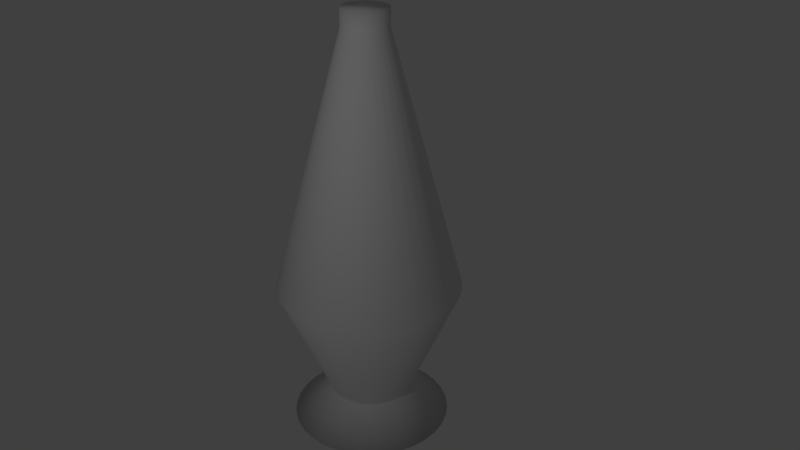 # Source: lavalamp.blend  (saved by Blender 2.78.0; exported with 4.5.12 LTS)
import bpy
from mathutils import Matrix  # noqa: F401  (used for matrix-valued properties, if any)

bpy.ops.wm.read_factory_settings(use_empty=True)
scene = bpy.context.scene
scene.name = 'Scene'

# ---- collections
col_collection_1 = bpy.data.collections.new('Collection 1'); scene.collection.children.link(col_collection_1)

# ---- materials (node trees are filled in below, after node groups)
mat_lavalampmaterial = bpy.data.materials.new('LavaLampMaterial')
mat_lavalampmaterial.alpha_threshold = 0.0
mat_lavalampmaterial.use_transparent_shadow = False
mat_lavalampmaterial.roughness = 0.5
mat_lava = bpy.data.materials.new('Lava')
mat_lava.alpha_threshold = 0.0
mat_lava.use_transparent_shadow = False
mat_lava.roughness = 0.5

# ---- material node trees

# ---- world
world_world = bpy.data.worlds.new('World'); scene.world = world_world
world_world.color = (0.05088, 0.05088, 0.05088)
world_world.use_sun_shadow = False
world_world.sun_shadow_jitter_overblur = 0.0
world_world.cycles.sampling_method = 'MANUAL'

# ---- cameras
cam_camera = bpy.data.cameras.new('Camera')
cam_camera.clip_end = 100.0
cam_camera.lens = 35.0
cam_camera.sensor_width = 32.0
cam_camera.sensor_height = 18.0
cam_camera.ortho_scale = 7.314
cam_camera.dof.focus_distance = 0.0
cam_camera.dof.aperture_fstop = 128.0

# ---- lights
light_lamp = bpy.data.lights.new('Lamp', 'POINT')
light_lamp.transmission_factor = 0.0
light_lamp.cutoff_distance = 30.0
light_lamp.energy = 100.0
light_lamp.shadow_buffer_clip_start = 1.001
light_lamp.shadow_soft_size = 0.1
light_lamp.shadow_maximum_resolution = 0.006
light_lamp.use_absolute_resolution = True

# ---- meshes
me_cylinder = bpy.data.meshes.new('Cylinder')
me_cylinder.from_pydata([(8.586e-08, 0.5468, -0.3904), (4.228e-08, 1.213, 1.161), (0.1067, 0.5363, -0.3904), (0.2367, 1.19, 1.161), (0.2093, 0.5052, -0.3904), (0.4643, 1.121, 1.161), (0.3038, 0.4547, -0.3904), (0.6741, 1.009, 1.161), (0.3867, 0.3867, -0.3904), (0.8579, 0.8579, 1.161), (0.4547, 0.3038, -0.3904), (1.009, 0.6741, 1.161), (0.5052, 0.2093, -0.3904), (1.121, 0.4643, 1.161), (0.5363, 0.1067, -0.3904), (1.19, 0.2367, 1.161), (0.5468, 1.937e-07, -0.3904), (1.213, 7.555e-08, 1.161), (0.5363, -0.1067, -0.3904), (1.19, -0.2367, 1.161), (0.5052, -0.2093, -0.3904), (1.121, -0.4643, 1.161), (0.4547, -0.3038, -0.3904), (1.009, -0.6741, 1.161), (0.3867, -0.3867, -0.3904), (0.8579, -0.8579, 1.161), (0.3038, -0.4547, -0.3904), (0.6741, -1.009, 1.161), (0.2093, -0.5052, -0.3904), (0.4643, -1.121, 1.161), (0.1067, -0.5363, -0.3904), (0.2367, -1.19, 1.161), (-1.155e-07, -0.5468, -0.3904), (-4.047e-07, -1.213, 1.161), (-0.1067, -0.5363, -0.3904), (-0.2367, -1.19, 1.161), (-0.2093, -0.5052, -0.3904), (-0.4643, -1.121, 1.161), (-0.3038, -0.4547, -0.3904), (-0.6741, -1.009, 1.161), (-0.3867, -0.3867, -0.3904), (-0.8579, -0.8579, 1.161), (-0.4547, -0.3038, -0.3904), (-1.009, -0.6741, 1.161), (-0.5052, -0.2093, -0.3904), (-1.121, -0.4643, 1.161), (-0.5363, -0.1067, -0.3904), (-1.19, -0.2367, 1.161), (-0.5468, 6.722e-07, -0.3904), (-1.213, 1.137e-06, 1.161), (-0.5363, 0.1067, -0.3904), (-1.19, 0.2367, 1.161), (-0.5052, 0.2093, -0.3904), (-1.121, 0.4643, 1.161), (-0.4547, 0.3038, -0.3904), (-1.009, 0.6741, 1.161), (-0.3867, 0.3867, -0.3904), (-0.8579, 0.8579, 1.161), (-0.3038, 0.4547, -0.3904), (-0.6741, 1.009, 1.161), (-0.2093, 0.5052, -0.3904), (-0.4643, 1.121, 1.161), (-0.1067, 0.5363, -0.3904), (-0.2367, 1.19, 1.161), (0.05708, 0.287, 4.527), (-3.81e-07, 0.2926, 4.527), (0.112, 0.2703, 4.527), (0.1626, 0.2433, 4.527), (0.2069, 0.2069, 4.527), (0.2433, 0.1626, 4.527), (0.2703, 0.112, 4.527), (0.287, 0.05708, 4.527), (0.2926, 2.533e-07, 4.527), (0.287, -0.05708, 4.527), (0.2703, -0.112, 4.527), (0.2433, -0.1626, 4.527), (0.2069, -0.2069, 4.527), (0.1626, -0.2433, 4.527), (0.112, -0.2703, 4.527), (0.05708, -0.287, 4.527), (-4.887e-07, -0.2926, 4.527), (-0.05708, -0.287, 4.527), (-0.112, -0.2703, 4.527), (-0.1626, -0.2433, 4.527), (-0.2069, -0.2069, 4.527), (-0.2433, -0.1626, 4.527), (-0.2703, -0.112, 4.527), (-0.287, -0.05708, 4.527), (-0.2926, 5.093e-07, 4.527), (-0.287, 0.05708, 4.527), (-0.2703, 0.112, 4.527), (-0.2433, 0.1626, 4.527), (-0.2069, 0.2069, 4.527), (-0.1626, 0.2433, 4.527), (-0.112, 0.2703, 4.527), (-0.05708, 0.287, 4.527), (8.565e-08, 0.5468, -0.4053), (0.1067, 0.5363, -0.4053), (0.2093, 0.5052, -0.4053), (0.3038, 0.4547, -0.4053), (0.3867, 0.3867, -0.4053), (0.4547, 0.3038, -0.4053), (0.5052, 0.2093, -0.4053), (0.5363, 0.1067, -0.4053), (0.5468, 1.937e-07, -0.4053), (0.5363, -0.1067, -0.4053), (0.5052, -0.2093, -0.4053), (0.4547, -0.3038, -0.4053), (0.3867, -0.3867, -0.4053), (0.3038, -0.4547, -0.4053), (0.2093, -0.5052, -0.4053), (0.1067, -0.5363, -0.4053), (-1.157e-07, -0.5468, -0.4053), (-0.1067, -0.5363, -0.4053), (-0.2093, -0.5052, -0.4053), (-0.3038, -0.4547, -0.4053), (-0.3867, -0.3867, -0.4053), (-0.4547, -0.3038, -0.4053), (-0.5052, -0.2093, -0.4053), (-0.5363, -0.1067, -0.4053), (-0.5468, 6.722e-07, -0.4053), (-0.5363, 0.1067, -0.4053), (-0.5052, 0.2093, -0.4053), (-0.4547, 0.3038, -0.4053), (-0.3867, 0.3867, -0.4053), (-0.3038, 0.4547, -0.4053), (-0.2093, 0.5052, -0.4053), (-0.1067, 0.5363, -0.4053), (8.46e-08, 1.057, -0.809), (0.2063, 1.037, -0.809), (0.4046, 0.9769, -0.809), (0.5874, 0.8792, -0.809), (0.7477, 0.7477, -0.809), (0.8792, 0.5874, -0.809), (0.9769, 0.4046, -0.809), (1.037, 0.2063, -0.809), (1.057, 6.146e-08, -0.809), (1.037, -0.2063, -0.809), (0.9769, -0.4046, -0.809), (0.8792, -0.5874, -0.809), (0.7477, -0.7477, -0.809), (0.5874, -0.8792, -0.809), (0.4046, -0.9769, -0.809), (0.2063, -1.037, -0.809), (-3.048e-07, -1.057, -0.809), (-0.2063, -1.037, -0.809), (-0.4046, -0.9769, -0.809), (-0.5874, -0.8792, -0.809), (-0.7477, -0.7477, -0.809), (-0.8792, -0.5874, -0.809), (-0.9769, -0.4046, -0.809), (-1.037, -0.2063, -0.809), (-1.057, 9.867e-07, -0.809), (-1.037, 0.2063, -0.809), (-0.9769, 0.4046, -0.809), (-0.8791, 0.5874, -0.809), (-0.7477, 0.7477, -0.809), (-0.5874, 0.8792, -0.809), (-0.4046, 0.9769, -0.809), (-0.2063, 1.037, -0.809), (0.05708, 0.287, 4.752), (-5.793e-07, 0.2926, 4.752), (0.112, 0.2703, 4.752), (0.1626, 0.2433, 4.752), (0.2069, 0.2069, 4.752), (0.2433, 0.1626, 4.752), (0.2703, 0.112, 4.752), (0.287, 0.05708, 4.752), (0.2926, 2.533e-07, 4.752), (0.287, -0.05708, 4.752), (0.2703, -0.112, 4.752), (0.2433, -0.1626, 4.752), (0.2069, -0.2069, 4.752), (0.1626, -0.2433, 4.752), (0.112, -0.2703, 4.752), (0.05708, -0.287, 4.752), (-6.871e-07, -0.2926, 4.752), (-0.05708, -0.287, 4.752), (-0.112, -0.2703, 4.752), (-0.1626, -0.2433, 4.752), (-0.2069, -0.2069, 4.752), (-0.2433, -0.1626, 4.752), (-0.2703, -0.112, 4.752), (-0.287, -0.05708, 4.752), (-0.2926, 5.093e-07, 4.752), (-0.287, 0.05708, 4.752), (-0.2703, 0.112, 4.752), (-0.2433, 0.1626, 4.752), (-0.2069, 0.2069, 4.752), (-0.1626, 0.2433, 4.752), (-0.112, 0.2703, 4.752), (-0.05708, 0.287, 4.752)], [], [(0, 1, 3, 2), (2, 3, 5, 4), (4, 5, 7, 6), (6, 7, 9, 8), (8, 9, 11, 10), (10, 11, 13, 12), (12, 13, 15, 14), (14, 15, 17, 16), (16, 17, 19, 18), (18, 19, 21, 20), (20, 21, 23, 22), (22, 23, 25, 24), (24, 25, 27, 26), (26, 27, 29, 28), (28, 29, 31, 30), (30, 31, 33, 32), (32, 33, 35, 34), (34, 35, 37, 36), (36, 37, 39, 38), (38, 39, 41, 40), (40, 41, 43, 42), (42, 43, 45, 44), (44, 45, 47, 46), (46, 47, 49, 48), (48, 49, 51, 50), (50, 51, 53, 52), (52, 53, 55, 54), (54, 55, 57, 56), (56, 57, 59, 58), (58, 59, 61, 60), (9, 7, 67, 68), (60, 61, 63, 62), (62, 63, 1, 0), (16, 18, 105, 104), (87, 86, 182, 183), (27, 25, 76, 77), (45, 43, 85, 86), (63, 61, 94, 95), (19, 17, 72, 73), (37, 35, 81, 82), (55, 53, 90, 91), (11, 9, 68, 69), (29, 27, 77, 78), (47, 45, 86, 87), (3, 1, 65, 64), (1, 63, 95, 65), (21, 19, 73, 74), (39, 37, 82, 83), (57, 55, 91, 92), (13, 11, 69, 70), (31, 29, 78, 79), (49, 47, 87, 88), (5, 3, 64, 66), (23, 21, 74, 75), (41, 39, 83, 84), (59, 57, 92, 93), (15, 13, 70, 71), (33, 31, 79, 80), (51, 49, 88, 89), (7, 5, 66, 67), (25, 23, 75, 76), (43, 41, 84, 85), (61, 59, 93, 94), (17, 15, 71, 72), (35, 33, 80, 81), (53, 51, 89, 90), (121, 122, 154, 153), (34, 36, 114, 113), (52, 54, 123, 122), (8, 10, 101, 100), (26, 28, 110, 109), (44, 46, 119, 118), (0, 2, 97, 96), (62, 0, 96, 127), (18, 20, 106, 105), (36, 38, 115, 114), (54, 56, 124, 123), (10, 12, 102, 101), (28, 30, 111, 110), (46, 48, 120, 119), (2, 4, 98, 97), (20, 22, 107, 106), (38, 40, 116, 115), (56, 58, 125, 124), (12, 14, 103, 102), (30, 32, 112, 111), (48, 50, 121, 120), (4, 6, 99, 98), (22, 24, 108, 107), (40, 42, 117, 116), (58, 60, 126, 125), (14, 16, 104, 103), (32, 34, 113, 112), (50, 52, 122, 121), (6, 8, 100, 99), (24, 26, 109, 108), (42, 44, 118, 117), (60, 62, 127, 126), (128, 129, 130, 131, 132, 133, 134, 135, 136, 137, 138, 139, 140, 141, 142, 143, 144, 145, 146, 147, 148, 149, 150, 151, 152, 153, 154, 155, 156, 157, 158, 159), (108, 109, 141, 140), (122, 123, 155, 154), (109, 110, 142, 141), (96, 97, 129, 128), (123, 124, 156, 155), (110, 111, 143, 142), (97, 98, 130, 129), (124, 125, 157, 156), (111, 112, 144, 143), (98, 99, 131, 130), (125, 126, 158, 157), (112, 113, 145, 144), (99, 100, 132, 131), (126, 127, 159, 158), (113, 114, 146, 145), (100, 101, 133, 132), (127, 96, 128, 159), (114, 115, 147, 146), (101, 102, 134, 133), (115, 116, 148, 147), (102, 103, 135, 134), (116, 117, 149, 148), (103, 104, 136, 135), (117, 118, 150, 149), (104, 105, 137, 136), (118, 119, 151, 150), (105, 106, 138, 137), (119, 120, 152, 151), (106, 107, 139, 138), (120, 121, 153, 152), (107, 108, 140, 139), (160, 161, 191, 190, 189, 188, 187, 186, 185, 184, 183, 182, 181, 180, 179, 178, 177, 176, 175, 174, 173, 172, 171, 170, 169, 168, 167, 166, 165, 164, 163, 162), (74, 73, 169, 170), (88, 87, 183, 184), (75, 74, 170, 171), (89, 88, 184, 185), (76, 75, 171, 172), (90, 89, 185, 186), (77, 76, 172, 173), (91, 90, 186, 187), (78, 77, 173, 174), (64, 65, 161, 160), (92, 91, 187, 188), (79, 78, 174, 175), (66, 64, 160, 162), (93, 92, 188, 189), (80, 79, 175, 176), (67, 66, 162, 163), (94, 93, 189, 190), (81, 80, 176, 177), (68, 67, 163, 164), (95, 94, 190, 191), (82, 81, 177, 178), (69, 68, 164, 165), (65, 95, 191, 161), (83, 82, 178, 179), (70, 69, 165, 166), (84, 83, 179, 180), (71, 70, 166, 167), (85, 84, 180, 181), (72, 71, 167, 168), (86, 85, 181, 182), (73, 72, 168, 169)])
me_cylinder.polygons.foreach_set('use_smooth', [True] * 162)
me_cylinder.polygons.foreach_set('material_index', [0, 0, 0, 0, 0, 0, 0, 0, 0, 0, 0, 0, 0, 0, 0, 0, 0, 0, 0, 0, 0, 0, 0, 0, 0, 0, 0, 0, 0, 0, 1, 0, 0, 0, 0, 1, 1, 1, 1, 1, 1, 1, 1, 1, 1, 1, 1, 1, 1, 1, 1, 1, 1, 1, 1, 1, 1, 1, 1, 1, 1, 1, 1, 1, 1, 1, 0, 0, 0, 0, 0, 0, 0, 0, 0, 0, 0, 0, 0, 0, 0, 0, 0, 0, 0, 0, 0, 0, 0, 0, 0, 0, 0, 0, 0, 0, 0, 0, 0, 0, 0, 0, 0, 0, 0, 0, 0, 0, 0, 0, 0, 0, 0, 0, 0, 0, 0, 0, 0, 0, 0, 0, 0, 0, 0, 0, 0, 0, 0, 0, 0, 0, 0, 0, 0, 0, 0, 0, 0, 0, 0, 0, 0, 0, 0, 0, 0, 0, 0, 0, 0, 0, 0, 0, 0, 0, 0, 0, 0, 0, 0, 0])
me_cylinder.materials.append(mat_lavalampmaterial)
me_cylinder.materials.append(mat_lava)
me_cylinder.use_remesh_preserve_volume = False
me_cylinder.use_remesh_preserve_attributes = False
me_cylinder.use_mirror_vertex_groups = False
me_cylinder.update()

# ---- objects
ob_lavalamp = bpy.data.objects.new('LavaLamp', me_cylinder)
ob_lamp = bpy.data.objects.new('Lamp', light_lamp)
ob_camera = bpy.data.objects.new('Camera', cam_camera)

# ---- transforms, parenting, visibility, modifiers, constraints
ob_lavalamp.location = (0.0, 0.0, 1.149)
ob_lavalamp.lineart.crease_threshold = 0.0
ob_lamp.location = (2.55, -5.05, 6.399)
ob_lamp.rotation_euler = (0.6503, 0.05522, 1.866)
ob_lamp.lock_rotations_4d = False
ob_lamp.empty_display_type = 'ARROWS'
ob_lamp.color = (0.0, 0.0, 0.0, 0.0)
ob_lamp.lineart.crease_threshold = 0.0
ob_camera.location = (7.481, -6.508, 8.081)
ob_camera.rotation_euler = (1.109, 0.0, 0.8149)
ob_camera.lock_rotations_4d = False
ob_camera.empty_display_type = 'ARROWS'
ob_camera.color = (0.0, 0.0, 0.0, 0.0)
ob_camera.display_type = 'WIRE'
ob_camera.lineart.crease_threshold = 0.0

# ---- collection membership
col_collection_1.objects.link(ob_lavalamp)
col_collection_1.objects.link(ob_lamp)
col_collection_1.objects.link(ob_camera)

# ---- scene / render settings (as saved in the file)
scene.camera = ob_camera
scene.frame_start = 1; scene.frame_end = 250; scene.frame_set(1)
scene.render.engine = 'BLENDER_EEVEE_NEXT'
scene.render.resolution_percentage = 50
scene.render.dither_intensity = 0.0
scene.cycles.use_denoising = False
scene.cycles.samples = 128
scene.cycles.sampling_pattern = 'TABULATED_SOBOL'
scene.cycles.light_sampling_threshold = 0.0
scene.cycles.use_adaptive_sampling = False
scene.cycles.use_light_tree = False
scene.cycles.blur_glossy = 0.0
scene.cycles.sample_clamp_indirect = 0.0
scene.view_settings.view_transform = 'Standard'
bpy.context.view_layer.update()
